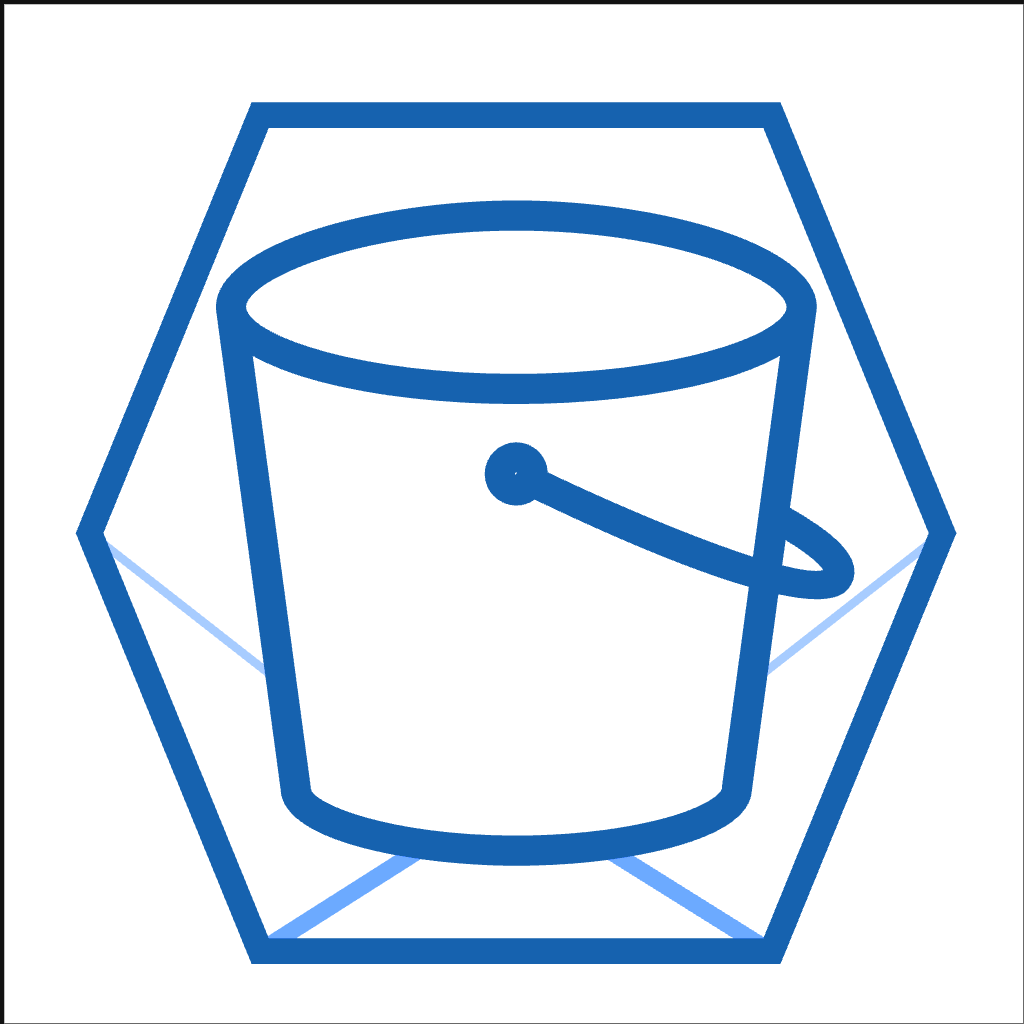

The diagram above was exported from draw.io. Its source (the exported page's mxGraphModel, read from the mxfile embedded in the PNG):
<mxGraphModel dx="354" dy="188" grid="1" gridSize="10" guides="1" tooltips="1" connect="1" arrows="1" fold="1" page="1" pageScale="1" pageWidth="827" pageHeight="1169" math="0" shadow="0">
  <root>
    <mxCell id="0" />
    <mxCell id="1" parent="0" />
    <mxCell id="2" value="" style="whiteSpace=wrap;html=1;aspect=fixed;strokeColor=none;fillColor=#000000;" vertex="1" parent="1">
      <mxGeometry x="280" y="280" width="120" height="120" as="geometry" />
    </mxCell>
    <mxCell id="3" value="" style="endArrow=none;html=1;rounded=0;entryX=0;entryY=0.5;entryDx=0;entryDy=0;strokeColor=#0F3499;" edge="1" target="8" parent="1">
      <mxGeometry width="50" height="50" relative="1" as="geometry">
        <mxPoint x="313" y="360" as="sourcePoint" />
        <mxPoint x="384.5" y="343" as="targetPoint" />
      </mxGeometry>
    </mxCell>
    <mxCell id="4" value="" style="endArrow=none;html=1;rounded=0;entryX=1;entryY=0.5;entryDx=0;entryDy=0;strokeColor=#0F3499;strokeWidth=1;" edge="1" parent="1">
      <mxGeometry width="50" height="50" relative="1" as="geometry">
        <mxPoint x="367" y="360" as="sourcePoint" />
        <mxPoint x="390" y="342" as="targetPoint" />
      </mxGeometry>
    </mxCell>
    <mxCell id="5" value="" style="endArrow=none;html=1;rounded=0;entryX=0.2;entryY=1;entryDx=0;entryDy=0;entryPerimeter=0;exitX=0.369;exitY=0.999;exitDx=0;exitDy=0;exitPerimeter=0;strokeWidth=2;strokeColor=#1957FF;" edge="1" target="8" parent="1">
      <mxGeometry width="50" height="50" relative="1" as="geometry">
        <mxPoint x="329.02" y="378.92" as="sourcePoint" />
        <mxPoint x="374.5" y="343" as="targetPoint" />
      </mxGeometry>
    </mxCell>
    <mxCell id="6" value="" style="endArrow=none;html=1;rounded=0;exitX=0.796;exitY=0.999;exitDx=0;exitDy=0;exitPerimeter=0;entryX=0.64;entryY=1.001;entryDx=0;entryDy=0;entryPerimeter=0;strokeWidth=2;strokeColor=#1957FF;" edge="1" source="8" parent="1">
      <mxGeometry width="50" height="50" relative="1" as="geometry">
        <mxPoint x="314.5" y="393" as="sourcePoint" />
        <mxPoint x="350.7" y="379.0799999999999" as="targetPoint" />
      </mxGeometry>
    </mxCell>
    <mxCell id="7" value="" style="sketch=0;outlineConnect=0;dashed=0;verticalLabelPosition=bottom;verticalAlign=top;align=center;html=1;fontSize=12;fontStyle=0;aspect=fixed;pointerEvents=1;shape=mxgraph.aws4.bucket;fillColor=#66B2FF;" vertex="1" parent="1">
      <mxGeometry x="304.8" y="303" width="75" height="78" as="geometry" />
    </mxCell>
    <mxCell id="8" value="" style="shape=hexagon;perimeter=hexagonPerimeter2;whiteSpace=wrap;html=1;fixedSize=1;fillColor=none;strokeColor=#66B2FF;strokeWidth=3;movable=1;resizable=1;rotatable=1;deletable=1;editable=1;locked=0;connectable=1;" vertex="1" parent="1">
      <mxGeometry x="290" y="293" width="100" height="98" as="geometry" />
    </mxCell>
  </root>
</mxGraphModel>